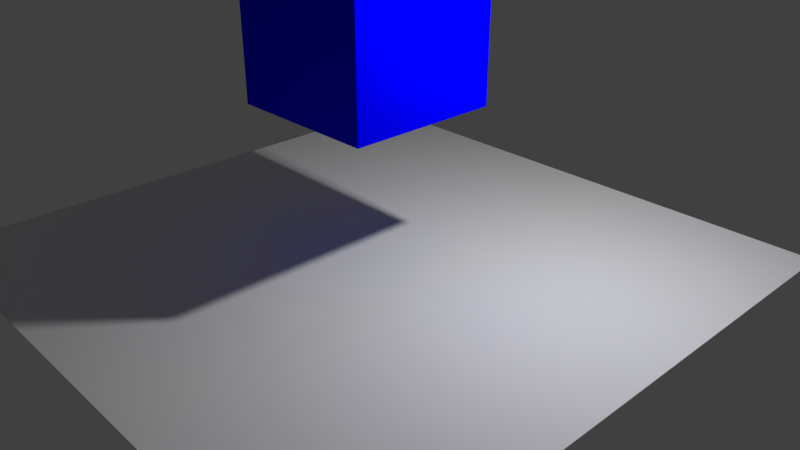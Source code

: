 # Source: logic_get_contacts.blend  (saved by Blender 2.93.20; exported with 4.5.12 LTS)
import bpy
from mathutils import Matrix  # noqa: F401  (used for matrix-valued properties, if any)

bpy.ops.wm.read_factory_settings(use_empty=True)
scene = bpy.context.scene
scene.name = 'Scene'

# ---- collections
col_collection_1 = bpy.data.collections.new('Collection 1'); scene.collection.children.link(col_collection_1)

# ---- materials (node trees are filled in below, after node groups)
mat_blue = bpy.data.materials.new('Blue')
mat_blue.alpha_threshold = 0.0
mat_blue.use_transparent_shadow = False
mat_blue.roughness = 0.5
mat_blue.line_color = (0.0, 0.0, 0.0, 1.0)
mat_red = bpy.data.materials.new('Red')
mat_red.alpha_threshold = 0.0
mat_red.use_transparent_shadow = False
mat_red.roughness = 0.5
mat_red.line_color = (0.0, 0.0, 0.0, 1.0)

# ---- material node trees
mat_blue.use_nodes = True; mat_blue.node_tree.nodes.clear()
_N = mat_blue.node_tree.nodes; _L = mat_blue.node_tree.links
n0 = _N.new('ShaderNodeOutputMaterial'); n0.name = 'Material Output'; n0.location = (300, 300)
n1 = _N.new('ShaderNodeBsdfDiffuse'); n1.name = 'Diffuse BSDF'; n1.location = (76, 315)
n1.inputs[0].default_value = (0.0, 0.0, 1.0, 1.0)
_L.new(n1.outputs[0], n0.inputs[0])
n0.is_active_output = True
mat_red.use_nodes = True; mat_red.node_tree.nodes.clear()
_N = mat_red.node_tree.nodes; _L = mat_red.node_tree.links
n0 = _N.new('ShaderNodeOutputMaterial'); n0.name = 'Material Output'; n0.location = (300, 300)
n1 = _N.new('ShaderNodeBsdfDiffuse'); n1.name = 'Diffuse BSDF'; n1.location = (76, 315)
n1.inputs[0].default_value = (1.0, 0.0, 0.0, 1.0)
_L.new(n1.outputs[0], n0.inputs[0])
n0.is_active_output = True

# ---- world
world_world = bpy.data.worlds.new('World'); scene.world = world_world
world_world.use_nodes = True; world_world.node_tree.nodes.clear()
_N = world_world.node_tree.nodes; _L = world_world.node_tree.links
n0 = _N.new('ShaderNodeOutputWorld'); n0.name = 'World Output'; n0.location = (300, 300)
n1 = _N.new('ShaderNodeBackground'); n1.name = 'Background'; n1.location = (10, 300)
n1.inputs[0].default_value = (0.05088, 0.05088, 0.05088, 1.0)
_L.new(n1.outputs[0], n0.inputs[0])
n0.is_active_output = True
world_world.color = (0.05088, 0.05088, 0.05088)
world_world.use_sun_shadow = False
world_world.sun_shadow_jitter_overblur = 0.0
world_world.cycles.sampling_method = 'MANUAL'

# ---- cameras
cam_camera = bpy.data.cameras.new('Camera')
cam_camera.clip_end = 100.0
cam_camera.lens = 35.0
cam_camera.sensor_width = 32.0
cam_camera.sensor_height = 18.0
cam_camera.ortho_scale = 7.314
cam_camera.dof.focus_distance = 0.0
cam_camera.dof.aperture_fstop = 128.0

# ---- lights
light_lamp = bpy.data.lights.new('Lamp', 'POINT')
light_lamp.transmission_factor = 0.0
light_lamp.cutoff_distance = 30.0
light_lamp.energy = 500.0
light_lamp.shadow_buffer_clip_start = 1.001
light_lamp.shadow_soft_size = 0.1
light_lamp.shadow_maximum_resolution = 0.006
light_lamp.use_absolute_resolution = True

# ---- meshes
me_cubeblue = bpy.data.meshes.new('CubeBlue')
me_cubeblue.from_pydata([(-1.0, -1.0, -1.0), (-1.0, -1.0, 1.0), (-1.0, 1.0, -1.0), (-1.0, 1.0, 1.0), (1.0, -1.0, -1.0), (1.0, -1.0, 1.0), (1.0, 1.0, -1.0), (1.0, 1.0, 1.0)], [], [(0, 1, 3, 2), (2, 3, 7, 6), (6, 7, 5, 4), (4, 5, 1, 0), (2, 6, 4, 0), (7, 3, 1, 5)])
_uv = me_cubeblue.uv_layers.new(name='UVMap')
_uv.uv.foreach_set('vector', [0.375, 0.0, 0.625, 0.0, 0.625, 0.25, 0.375, 0.25, 0.375, 0.25, 0.625, 0.25, 0.625, 0.5, 0.375, 0.5, 0.375, 0.5, 0.625, 0.5, 0.625, 0.75, 0.375, 0.75, 0.375, 0.75, 0.625, 0.75, 0.625, 1.0, 0.375, 1.0, 0.125, 0.5, 0.375, 0.5, 0.375, 0.75, 0.125, 0.75, 0.625, 0.5, 0.875, 0.5, 0.875, 0.75, 0.625, 0.75])
me_cubeblue.materials.append(mat_blue)
me_cubeblue.use_remesh_fix_poles = True
me_cubeblue.use_remesh_preserve_attributes = False
me_cubeblue.update()
me_cubered = bpy.data.meshes.new('CubeRed')
me_cubered.from_pydata([(-1.0, -1.0, -1.0), (-1.0, -1.0, 1.0), (-1.0, 1.0, -1.0), (-1.0, 1.0, 1.0), (1.0, -1.0, -1.0), (1.0, -1.0, 1.0), (1.0, 1.0, -1.0), (1.0, 1.0, 1.0)], [], [(0, 1, 3, 2), (2, 3, 7, 6), (6, 7, 5, 4), (4, 5, 1, 0), (2, 6, 4, 0), (7, 3, 1, 5)])
me_cubered.materials.append(mat_red)
me_cubered.use_remesh_preserve_volume = False
me_cubered.use_remesh_preserve_attributes = False
me_cubered.use_mirror_vertex_groups = False
me_cubered.update()
me_plane = bpy.data.meshes.new('Plane')
me_plane.from_pydata([(-1.0, -1.0, 0.0), (1.0, -1.0, 0.0), (-1.0, 1.0, 0.0), (1.0, 1.0, 0.0)], [], [(0, 1, 3, 2)])
me_plane.use_remesh_preserve_volume = False
me_plane.use_remesh_preserve_attributes = False
me_plane.use_mirror_vertex_groups = False
me_plane.update()

# ---- objects
ob_cubeblue = bpy.data.objects.new('CubeBlue', me_cubeblue)
ob_lamp = bpy.data.objects.new('Lamp', light_lamp)
ob_camera = bpy.data.objects.new('Camera', cam_camera)
ob_cubered = bpy.data.objects.new('CubeRed', me_cubered)
ob_plane = bpy.data.objects.new('Plane', me_plane)

# ---- transforms, parenting, visibility, modifiers, constraints
ob_cubeblue.location = (0.0, 0.0, 3.0)
ob_lamp.location = (2.638, 1.005, 4.448)
ob_lamp.rotation_euler = (0.6503, 0.05522, 1.866)
ob_lamp.lock_rotations_4d = False
ob_lamp.empty_display_type = 'ARROWS'
ob_lamp.color = (0.0, 0.0, 0.0, 0.0)
ob_lamp.lineart.crease_threshold = 0.0
ob_camera.location = (7.481, -6.508, 5.344)
ob_camera.rotation_euler = (1.109, 0.0, 0.8149)
ob_camera.lock_rotations_4d = False
ob_camera.empty_display_type = 'ARROWS'
ob_camera.color = (0.0, 0.0, 0.0, 0.0)
ob_camera.display_type = 'WIRE'
ob_camera.lineart.crease_threshold = 0.0
ob_cubered.location = (-1.0, -1.0, 5.0)
ob_cubered.scale = (0.6888, 0.6888, 0.6888)
ob_cubered.lineart.crease_threshold = 0.0
ob_plane.location = (0.0, 0.0, 0.0)
ob_plane.scale = (4.0, 4.0, 4.0)
ob_plane.lineart.crease_threshold = 0.0

# ---- collection membership
scene.collection.objects.link(ob_cubeblue)
col_collection_1.objects.link(ob_lamp)
col_collection_1.objects.link(ob_camera)
col_collection_1.objects.link(ob_cubered)
col_collection_1.objects.link(ob_plane)

# ---- scene / render settings (as saved in the file)
scene.camera = ob_camera
scene.frame_start = 1; scene.frame_end = 250; scene.frame_set(1)
scene.render.engine = 'BLENDER_EEVEE_NEXT'
scene.render.resolution_percentage = 50
scene.render.dither_intensity = 0.0
scene.render.motion_blur_shutter = 1.0
scene.cycles.use_denoising = False
scene.cycles.samples = 128
scene.cycles.sampling_pattern = 'TABULATED_SOBOL'
scene.cycles.use_adaptive_sampling = False
scene.cycles.use_light_tree = False
scene.view_settings.view_transform = 'Standard'
bpy.context.view_layer.update()
